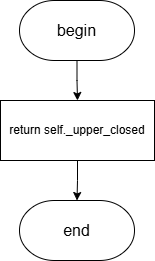

The diagram above was exported from draw.io. Its source (the exported page's mxGraphModel, read from the mxfile embedded in the PNG):
<mxGraphModel dx="2068" dy="1201" grid="1" gridSize="10" guides="1" tooltips="1" connect="1" arrows="1" fold="1" page="1" pageScale="1" pageWidth="827" pageHeight="1169" math="0" shadow="0">
  <root>
    <mxCell id="0" />
    <mxCell id="1" parent="0" />
    <mxCell id="ohSqUF3JsxcD1XM_Ns7C-1" style="edgeStyle=orthogonalEdgeStyle;rounded=0;orthogonalLoop=1;jettySize=auto;html=1;entryX=0.5;entryY=0;entryDx=0;entryDy=0;" parent="1" source="ohSqUF3JsxcD1XM_Ns7C-2" target="ohSqUF3JsxcD1XM_Ns7C-4" edge="1">
      <mxGeometry relative="1" as="geometry" />
    </mxCell>
    <mxCell id="ohSqUF3JsxcD1XM_Ns7C-2" value="&lt;font style=&quot;font-size: 16px;&quot;&gt;begin&lt;/font&gt;" style="strokeWidth=1;html=1;shape=mxgraph.flowchart.terminator;whiteSpace=wrap;" parent="1" vertex="1">
      <mxGeometry x="356" y="70" width="115" height="60" as="geometry" />
    </mxCell>
    <mxCell id="ohSqUF3JsxcD1XM_Ns7C-3" value="&lt;font style=&quot;font-size: 16px;&quot;&gt;end&lt;/font&gt;" style="strokeWidth=1;html=1;shape=mxgraph.flowchart.terminator;whiteSpace=wrap;" parent="1" vertex="1">
      <mxGeometry x="356" y="270" width="115" height="60" as="geometry" />
    </mxCell>
    <mxCell id="ohSqUF3JsxcD1XM_Ns7C-4" value="return self._upper_closed" style="rounded=0;whiteSpace=wrap;html=1;" parent="1" vertex="1">
      <mxGeometry x="337" y="170" width="154" height="60" as="geometry" />
    </mxCell>
    <mxCell id="ohSqUF3JsxcD1XM_Ns7C-5" style="edgeStyle=orthogonalEdgeStyle;rounded=0;orthogonalLoop=1;jettySize=auto;html=1;entryX=0.5;entryY=0;entryDx=0;entryDy=0;entryPerimeter=0;" parent="1" source="ohSqUF3JsxcD1XM_Ns7C-4" target="ohSqUF3JsxcD1XM_Ns7C-3" edge="1">
      <mxGeometry relative="1" as="geometry" />
    </mxCell>
  </root>
</mxGraphModel>